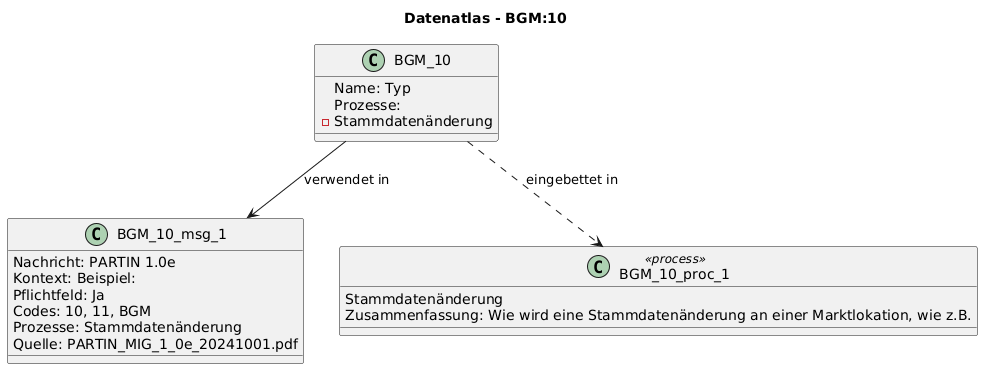

The diagram above was rendered by PlantUML. Its source (embedded in the PNG):
@startuml
title Datenatlas - BGM:10
class BGM_10 {
  Name: Typ
  Prozesse:
    - Stammdatenänderung
}
class BGM_10_msg_1 {
  Nachricht: PARTIN 1.0e
  Kontext: Beispiel:
  Pflichtfeld: Ja
  Codes: 10, 11, BGM
  Prozesse: Stammdatenänderung
  Quelle: PARTIN_MIG_1_0e_20241001.pdf
}
BGM_10 --> BGM_10_msg_1 : verwendet in
class BGM_10_proc_1 <<process>> {
  Stammdatenänderung
  Zusammenfassung: Wie wird eine Stammdatenänderung an einer Marktlokation, wie z.B.
}
BGM_10 ..> BGM_10_proc_1 : eingebettet in
@enduml